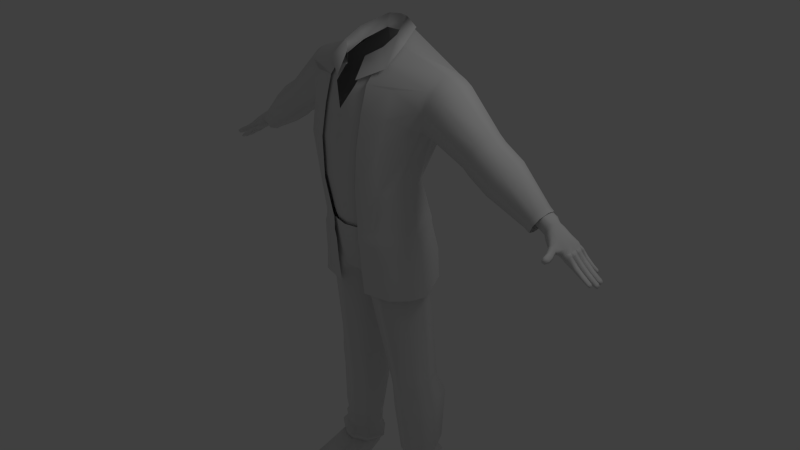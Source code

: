 # Source: C03_Finished_Body.blend  (saved by Blender 2.59.0; exported with 4.5.12 LTS)
import bpy
from mathutils import Matrix  # noqa: F401  (used for matrix-valued properties, if any)

bpy.ops.wm.read_factory_settings(use_empty=True)
scene = bpy.context.scene
scene.name = 'Scene'

# ---- collections
col_collection_1 = bpy.data.collections.new('Collection 1'); scene.collection.children.link(col_collection_1)

# ---- materials (node trees are filled in below, after node groups)
mat_material = bpy.data.materials.new('Material')
mat_material.alpha_threshold = 0.0
mat_material.use_transparent_shadow = False
mat_material.roughness = 0.5
mat_material.line_color = (0.0, 0.0, 0.0, 1.0)

# ---- material node trees

# ---- world
world_world = bpy.data.worlds.new('World'); scene.world = world_world
world_world.color = (0.05088, 0.05088, 0.05088)
world_world.use_sun_shadow = False
world_world.sun_shadow_jitter_overblur = 0.0
world_world.cycles.sampling_method = 'MANUAL'
world_world.cycles.sample_map_resolution = 256

# ---- cameras
cam_camera = bpy.data.cameras.new('Camera')
cam_camera.clip_end = 100.0
cam_camera.lens = 35.0
cam_camera.ortho_scale = 7.314
cam_camera.dof.focus_distance = 0.0
cam_camera.dof.aperture_fstop = 128.0

# ---- lights
light_lamp = bpy.data.lights.new('Lamp', 'POINT')
light_lamp.transmission_factor = 0.0
light_lamp.cutoff_distance = 30.0
light_lamp.energy = 100.0
light_lamp.shadow_buffer_clip_start = 1.001
light_lamp.shadow_soft_size = 1.0
light_lamp.shadow_maximum_resolution = 0.006
light_lamp.use_absolute_resolution = True
light_lamp.cycles.use_multiple_importance_sampling = False

# ---- meshes
me_cube = bpy.data.meshes.new('Cube')
me_cube.from_pydata([(0.5738, 0.4639, 0.3354), (0.396, -0.4465, 0.1672), (1.121, 0.4544, 2.737), (0.7277, -0.3134, 2.609), (0.7722, 0.05521, 0.591), (0.0, 0.6978, -0.0001628), (0.5977, 0.3201, 1.237), (0.0, -0.5133, -0.02249), (0.6003, -0.4762, 1.238), (1.132, 0.1755, 2.78), (0.0, 0.5143, 3.176), (0.0, 0.1767, -0.3662), (0.7852, 0.02184, 1.233), (0.0, -0.629, 1.285), (0.0, 0.5149, 1.238), (0.9674, 0.4308, 2.108), (0.6423, -0.5199, 1.812), (0.9345, 0.1704, 1.974), (0.0, -0.6177, 1.842), (5.96e-08, 0.6927, 2.043), (0.577, 0.4731, 0.7854), (0.5058, -0.4639, 0.6663), (0.7863, 0.0306, 0.7011), (0.0, -0.5499, 0.7274), (0.0, 0.6195, 0.7864), (0.6675, -0.1727, 0.467), (1.092, -0.08174, 2.618), (0.0, -0.1789, -0.1781), (0.6868, -0.2446, 1.236), (0.9551, -0.06644, 2.058), (0.687, -0.2468, 0.6572), (1.043, 0.5707, 2.416), (0.6972, -0.4034, 2.248), (0.0, -0.5507, 2.27), (0.0, 0.7645, 2.519), (1.029, -0.1497, 2.36), (0.2549, 0.6217, -0.02226), (0.1625, -0.4461, -0.05632), (0.2322, 0.5088, 3.173), (0.337, -0.3678, 2.598), (0.0599, 0.1852, -0.3449), (0.337, 0.1624, 2.981), (0.3021, -0.5781, 1.285), (0.3079, 0.4343, 1.238), (0.3351, -0.5584, 1.836), (0.3462, 0.6295, 2.081), (0.2429, -0.5094, 0.7302), (0.3382, 0.5588, 0.7891), (0.05328, -0.1451, -0.2171), (0.337, -0.1574, 2.837), (0.337, -0.4707, 2.257), (0.3462, 0.7028, 2.51), (0.2073, -0.4357, -0.1386), (0.08476, -0.1029, -0.2949), (0.102, 0.1917, -0.4075), (0.2806, 0.625, -0.09753), (0.414, -0.4456, 0.1203), (0.5692, 0.4837, 0.2759), (0.7855, 0.06914, 0.5338), (0.6748, -0.1642, 0.3843), (0.5757, 0.49, 0.2346), (0.7925, 0.07557, 0.472), (0.6815, -0.1611, 0.3201), (0.4258, -0.4448, 0.07602), (0.3017, 0.624, -0.1405), (0.2459, -0.4313, -0.1838), (0.1245, 0.1925, -0.4406), (0.1134, -0.09261, -0.3354), (0.271, -0.4199, -0.2487), (0.1299, -0.07756, -0.3912), (0.1458, 0.1846, -0.4897), (0.3038, 0.6134, -0.203), (0.4492, -0.4458, 0.02215), (0.5627, 0.4985, 0.172), (0.675, -0.1662, 0.2776), (0.7978, 0.07646, 0.3972), (0.7232, 0.5115, -1.92), (0.8968, 0.162, -1.907), (0.6035, -0.1722, -1.928), (0.8189, -0.04291, -1.912), (0.5009, 0.5735, -1.937), (0.4618, -0.1708, -1.938), (0.2987, 0.366, -1.951), (0.3161, 0.04461, -1.949), (0.3086, 0.03602, -2.024), (0.2967, 0.3706, -2.026), (0.4651, -0.1614, -2.012), (0.5055, 0.5782, -2.011), (0.8327, -0.04, -1.986), (0.6095, -0.1708, -2.002), (0.9103, 0.16, -1.98), (0.7316, 0.5191, -1.994), (0.7326, 0.5208, -2.06), (0.9049, 0.1542, -2.047), (0.6135, -0.1578, -2.067), (0.8269, -0.04673, -2.052), (0.5113, 0.5822, -2.076), (0.4725, -0.1564, -2.078), (0.3108, 0.3708, -2.091), (0.3295, 0.0403, -2.089), (0.317, 0.06357, -2.453), (0.2982, 0.4888, -2.454), (0.4746, -0.1334, -2.443), (0.5229, 0.7511, -2.44), (0.8702, 0.005503, -2.42), (0.6315, -0.1355, -2.434), (0.9586, 0.2225, -2.415), (0.7687, 0.6805, -2.426), (0.8137, 0.4896, -3.37), (0.9576, 0.2415, -3.35), (0.7088, -0.0282, -3.385), (0.8903, 0.07999, -3.36), (0.6268, 0.5446, -3.396), (0.5895, -0.0266, -3.401), (0.4558, 0.3691, -3.419), (0.4697, 0.136, -3.417), (0.5865, -0.07811, -3.53), (0.4422, 0.1177, -3.55), (0.4254, 0.3984, -3.552), (0.6314, 0.6096, -3.524), (0.7301, -0.08005, -3.51), (0.8565, 0.5435, -3.493), (0.9487, 0.05024, -3.48), (1.03, 0.2447, -3.469), (0.8494, 0.4896, -3.63), (0.9932, 0.2415, -3.61), (0.7444, -0.0282, -3.644), (0.9259, 0.07999, -3.619), (0.6624, 0.5446, -3.655), (0.6251, -0.0266, -3.66), (0.4914, 0.3691, -3.679), (0.5053, 0.136, -3.677), (0.6051, -0.129, -3.734), (0.4306, 0.08783, -3.832), (0.4103, 0.4088, -3.943), (0.6595, 0.662, -3.992), (0.7788, -0.1236, -3.71), (0.9318, 0.598, -3.931), (1.141, 0.2646, -3.788), (1.043, 0.03734, -3.726), (0.9964, 0.2396, -3.218), (0.8254, 0.5528, -3.241), (0.7007, -0.08618, -3.258), (0.9164, 0.04236, -3.229), (0.6033, 0.618, -3.271), (0.5589, -0.08427, -3.277), (0.3999, 0.4054, -3.298), (0.4165, 0.1119, -3.295), (1.102, 0.2273, -3.89), (0.9208, 0.5151, -4.013), (1.017, 0.03097, -3.836), (0.7887, -0.108, -3.822), (0.6857, 0.5704, -4.065), (0.6387, -0.1127, -3.842), (0.4705, 0.3518, -4.023), (0.488, 0.07457, -3.927), (0.5222, 0.02209, -4.205), (0.5039, 0.1572, -4.205), (0.6422, 0.5398, -4.205), (0.8796, 0.5296, -4.205), (1.063, 0.1572, -4.205), (0.5295, 0.06906, -3.956), (0.602, -0.12, -3.881), (0.5119, 0.3479, -4.042), (0.6489, 0.5733, -4.08), (0.7522, -0.116, -3.862), (0.8842, 0.5167, -4.033), (0.9807, 0.02277, -3.875), (1.065, 0.2198, -3.985), (1.038, 0.214, -3.859), (0.9689, 0.05417, -3.82), (0.8906, 0.4549, -3.949), (0.7835, -0.05841, -3.81), (0.6997, 0.5009, -3.987), (0.525, 0.318, -3.956), (0.6617, -0.06164, -3.825), (0.5392, 0.09173, -3.886), (0.7522, -0.7298, -4.047), (0.9807, -0.6473, -4.059), (1.065, -0.394, -4.107), (0.602, -0.689, -4.065), (0.5104, -0.5448, -4.141), (1.063, -0.4576, -4.205), (0.503, -0.5918, -4.205), (0.7478, -0.7976, -4.205), (0.978, -0.7172, -4.205), (0.5964, -0.751, -4.205), (0.5358, 0.191, -4.272), (1.033, 0.191, -4.272), (0.8672, 0.5125, -4.272), (0.6529, 0.5216, -4.272), (0.5295, -0.5656, -4.27), (0.609, -0.7063, -4.27), (0.7467, -0.7526, -4.27), (1.033, -0.4436, -4.27), (0.9559, -0.6847, -4.27), (0.589, -0.007646, -4.27), (1.033, 0.1298, -4.27), (0.532, 0.1298, -4.27), (0.609, -0.1932, -4.27), (0.7467, -0.1947, -4.27), (0.9559, -0.007953, -4.27), (0.7522, -0.3615, -3.936), (0.9807, -0.2227, -3.948), (1.065, -0.02568, -4.034), (0.602, -0.3655, -3.954), (0.4915, -0.1764, -4.03), (1.063, -0.08922, -4.205), (0.4841, -0.2234, -4.205), (0.5106, -0.2308, -4.27), (1.033, -0.1088, -4.27), (0.609, -0.4163, -4.27), (0.7467, -0.4178, -4.27), (0.9559, -0.2937, -4.27), (0.838, 0.4417, -3.946), (0.9632, 0.2365, -3.913), (0.7468, 0.004472, -3.828), (0.9047, 0.1004, -3.837), (0.6754, 0.4808, -3.979), (0.643, 0.001717, -3.841), (0.5808, 0.3251, -3.952), (0.5929, 0.1323, -3.893), (0.643, 0.03173, -3.648), (0.5929, 0.1624, -3.7), (0.5808, 0.3551, -3.759), (0.6754, 0.5108, -3.786), (0.7468, 0.03448, -3.635), (0.838, 0.4717, -3.753), (0.9632, 0.2665, -3.72), (0.9047, 0.1304, -3.644), (1.164, -0.07603, 2.593), (1.084, -0.1425, 2.347), (0.9902, -0.06107, 2.057), (1.006, 0.4268, 2.105), (1.101, 0.5636, 2.4), (1.201, 0.4502, 2.706), (0.9641, 0.1705, 1.977), (1.214, 0.1756, 2.748), (1.266, 0.1757, 2.723), (1.253, 0.4481, 2.681), (1.061, 0.4249, 2.086), (1.02, 0.1706, 1.96), (1.217, -0.07322, 2.57), (1.046, -0.05842, 2.04), (1.155, 0.5601, 2.378), (1.138, -0.1389, 2.326), (1.733, -0.04649, 1.94), (1.823, 0.00255, 2.096), (1.627, 0.009914, 1.756), (1.638, 0.3789, 1.775), (1.747, 0.4698, 1.965), (1.858, 0.396, 2.158), (1.596, 0.1763, 1.703), (1.876, 0.1939, 2.189), (1.924, 0.1942, 2.149), (1.907, 0.3962, 2.118), (1.686, 0.3789, 1.736), (1.645, 0.1763, 1.664), (1.871, 0.00255, 2.057), (1.675, 0.009914, 1.717), (1.795, 0.4698, 1.925), (1.781, -0.04649, 1.901), (1.919, 0.00255, 2.017), (1.83, -0.04649, 1.861), (1.723, 0.009914, 1.677), (1.844, 0.4698, 1.886), (1.734, 0.3784, 1.696), (1.955, 0.3962, 2.079), (1.693, 0.1758, 1.624), (1.973, 0.1942, 2.109), (2.256, 0.1939, 1.942), (2.238, 0.396, 1.911), (2.018, 0.3784, 1.528), (1.977, 0.1758, 1.457), (2.203, 0.00255, 1.849), (2.007, 0.009914, 1.509), (2.127, 0.4698, 1.718), (2.113, -0.04649, 1.693), (2.61, 0.05554, 1.366), (2.667, 0.09497, 1.464), (2.542, 0.08868, 1.248), (2.546, 0.3398, 1.255), (2.615, 0.393, 1.374), (2.684, 0.3558, 1.494), (2.52, 0.2046, 1.211), (2.697, 0.2267, 1.518), (2.714, 0.3595, 1.466), (2.729, 0.2313, 1.493), (2.555, 0.2043, 1.19), (2.58, 0.3387, 1.233), (2.701, 0.09767, 1.443), (2.577, 0.08774, 1.228), (2.646, 0.3927, 1.348), (2.644, 0.05506, 1.346), (2.77, 0.1464, 1.415), (2.739, 0.1147, 1.361), (2.699, 0.133, 1.292), (2.731, 0.3676, 1.348), (2.692, 0.3213, 1.28), (2.773, 0.3423, 1.421), (2.693, 0.2322, 1.281), (2.784, 0.2322, 1.44), (2.888, 0.2322, 1.389), (2.864, 0.3294, 1.347), (2.793, 0.2322, 1.224), (2.793, 0.3242, 1.223), (2.873, 0.1439, 1.363), (2.8, 0.1301, 1.235), (2.833, 0.372, 1.293), (2.841, 0.1112, 1.307), (2.906, 0.05185, 1.273), (2.924, 0.09558, 1.322), (2.856, 0.07538, 1.202), (2.839, 0.3375, 1.175), (2.885, 0.3912, 1.255), (2.914, 0.3501, 1.306), (2.836, 0.2165, 1.17), (2.938, 0.2165, 1.347), (3.029, 0.2165, 1.283), (3.005, 0.3568, 1.241), (2.951, 0.2165, 1.143), (2.947, 0.3436, 1.137), (3.014, 0.08698, 1.256), (2.948, 0.06535, 1.134), (2.982, 0.4001, 1.198), (3.112, 0.08226, 1.185), (3.087, 0.01677, 1.145), (3.053, 0.05486, 1.097), (3.089, 0.4028, 1.141), (3.044, 0.3527, 1.081), (3.11, 0.3682, 1.178), (3.036, 0.2162, 1.066), (3.121, 0.2184, 1.204), (3.132, 0.3755, 1.143), (3.16, 0.2306, 1.15), (3.075, 0.3757, 1.07), (3.083, 0.2291, 1.051), (3.148, 0.0662, 1.141), (3.094, 0.06704, 1.073), (3.105, 0.4052, 1.114), (3.121, 0.04121, 1.112), (3.161, 0.2306, 1.087), (2.762, 0.2338, 1.471), (2.589, 0.2039, 1.171), (2.745, 0.3613, 1.442), (2.613, 0.338, 1.213), (2.678, 0.3925, 1.325), (2.611, 0.08709, 1.208), (2.678, 0.0548, 1.326), (2.734, 0.09911, 1.423), (3.066, -0.006787, 1.147), (3.023, -0.002245, 1.117), (2.984, 0.00292, 1.136), (3.026, 0.002632, 1.207), (3.059, -0.002389, 1.18), (2.958, 0.004258, 1.152), (2.999, 0.004235, 1.22), (2.958, 0.004879, 1.197), (3.007, -0.01506, 1.213), (2.967, -0.01445, 1.19), (2.967, -0.01505, 1.146), (3.033, -0.01667, 1.2), (2.993, -0.01639, 1.131), (3.072, -0.02541, 1.142), (3.065, -0.02131, 1.176), (3.029, -0.02097, 1.114), (3.074, -0.04211, 1.134), (3.032, -0.03786, 1.106), (2.997, -0.03431, 1.123), (3.036, -0.03473, 1.19), (3.068, -0.0388, 1.168), (2.973, -0.03332, 1.136), (3.011, -0.03333, 1.204), (2.973, -0.03275, 1.179), (3.035, -0.1025, 1.175), (3.003, -0.1021, 1.155), (2.999, -0.09045, 1.112), (3.055, -0.09589, 1.164), (3.019, -0.08372, 1.101), (3.084, -0.0867, 1.147), (3.085, -0.07694, 1.108), (3.048, -0.07458, 1.084), (3.049, -0.08389, 1.082), (3.086, -0.08556, 1.106), (3.02, -0.09337, 1.099), (3.085, -0.09595, 1.145), (3.057, -0.1055, 1.163), (3.0, -0.1001, 1.11), (3.036, -0.1121, 1.174), (3.004, -0.1117, 1.154), (3.006, -0.1235, 1.152), (3.038, -0.1239, 1.172), (3.002, -0.1118, 1.109), (3.058, -0.1173, 1.161), (3.021, -0.1051, 1.097), (3.087, -0.09653, 1.104), (3.087, -0.1076, 1.143), (3.05, -0.09561, 1.08), (3.061, -0.1522, 1.071), (3.098, -0.153, 1.095), (3.032, -0.1617, 1.088), (3.097, -0.1643, 1.134), (3.068, -0.1739, 1.152), (3.012, -0.1685, 1.1), (3.048, -0.1805, 1.163), (3.016, -0.1801, 1.143), (3.056, -0.2245, 1.139), (3.036, -0.2242, 1.127), (3.034, -0.217, 1.1), (3.069, -0.2204, 1.132), (3.046, -0.2128, 1.093), (3.087, -0.2074, 1.097), (3.087, -0.2144, 1.122), (3.064, -0.2069, 1.083), (3.057, -0.2173, 1.115), (2.696, 0.1783, 1.286), (2.777, 0.1783, 1.428), (2.881, 0.1783, 1.376), (2.796, 0.1783, 1.229), (2.838, 0.1513, 1.172), (2.931, 0.1513, 1.335), (3.022, 0.1513, 1.27), (2.948, 0.1513, 1.136), (3.039, 0.147, 1.073), (3.116, 0.1498, 1.195), (3.16, 0.1466, 1.143), (3.092, 0.1452, 1.057), (3.164, 0.1466, 1.084), (2.692, 0.2899, 1.28), (2.779, 0.2899, 1.43), (2.88, 0.2873, 1.375), (2.793, 0.2899, 1.223), (2.835, 0.2862, 1.169), (2.932, 0.2862, 1.337), (3.023, 0.2862, 1.272), (2.94, 0.2862, 1.123), (3.036, 0.2904, 1.066), (3.121, 0.289, 1.205), (3.161, 0.3253, 1.15), (3.085, 0.3193, 1.053), (3.159, 0.3204, 1.083), (3.144, 0.1266, 1.023), (3.171, 0.1398, 1.056), (3.205, 0.1276, 1.103), (3.139, 0.07951, 1.027), (3.199, 0.07793, 1.106), (3.161, 0.06311, 1.058), (3.14, 0.1606, 1.017), (3.17, 0.1517, 1.057), (3.209, 0.1595, 1.109), (3.136, 0.2146, 1.015), (3.208, 0.2159, 1.112), (3.168, 0.227, 1.06), (3.204, 0.3049, 1.112), (3.164, 0.3153, 1.058), (3.135, 0.3036, 1.019), (3.134, 0.2488, 1.018), (3.204, 0.2478, 1.113), (3.166, 0.2378, 1.062), (3.194, 0.339, 1.112), (3.157, 0.3344, 1.063), (3.129, 0.339, 1.029), (3.123, 0.3738, 1.031), (3.184, 0.3777, 1.11), (3.144, 0.3916, 1.061), (3.246, 0.3803, 1.038), (3.228, 0.3935, 1.015), (3.213, 0.3756, 0.9877), (3.251, 0.3409, 1.036), (3.218, 0.3409, 0.9861), (3.239, 0.3362, 1.015), (3.245, 0.251, 0.9586), (3.273, 0.24, 1.0), (3.288, 0.25, 1.024), (3.289, 0.3071, 1.024), (3.248, 0.3058, 0.9619), (3.273, 0.3175, 0.9987), (3.26, 0.2168, 0.9482), (3.288, 0.2292, 0.9912), (3.304, 0.218, 1.017), (3.305, 0.1617, 1.013), (3.264, 0.1628, 0.951), (3.289, 0.1539, 0.9878), (3.249, 0.0817, 0.9698), (3.266, 0.0653, 0.997), (3.282, 0.08012, 1.019), (3.288, 0.1297, 1.016), (3.256, 0.1288, 0.9664), (3.277, 0.142, 0.9954), (3.268, 0.129, 0.9588), (3.288, 0.1422, 0.9869), (3.3, 0.13, 1.008), (3.262, 0.08193, 0.9623), (3.294, 0.08034, 1.011), (3.278, 0.06552, 0.9889), (3.276, 0.163, 0.9436), (3.301, 0.1541, 0.9794), (3.316, 0.1619, 1.005), (3.272, 0.217, 0.9409), (3.316, 0.2183, 1.008), (3.3, 0.2294, 0.9827), (3.287, 0.3177, 0.9922), (3.302, 0.3074, 1.017), (3.261, 0.306, 0.9557), (3.257, 0.2512, 0.9512), (3.3, 0.2502, 1.015), (3.285, 0.2402, 0.9919), (3.259, 0.341, 1.03), (3.248, 0.3364, 1.009), (3.227, 0.3411, 0.9811), (3.221, 0.3758, 0.9828), (3.253, 0.3805, 1.032), (3.237, 0.3937, 1.009), (3.245, 0.3939, 1.004), (3.261, 0.3807, 1.025), (3.23, 0.376, 0.9779), (3.266, 0.3412, 1.023), (3.235, 0.3413, 0.976), (3.256, 0.3366, 1.003), (3.295, 0.2404, 0.9826), (3.269, 0.2514, 0.9435), (3.31, 0.2504, 1.005), (3.313, 0.3076, 1.008), (3.274, 0.3062, 0.9489), (3.299, 0.3179, 0.9847), (3.283, 0.2172, 0.9332), (3.31, 0.2297, 0.9735), (3.326, 0.2185, 0.9977), (3.326, 0.1621, 0.9945), (3.288, 0.1632, 0.9358), (3.311, 0.1543, 0.9704), (3.296, 0.06574, 0.9734), (3.281, 0.08215, 0.9482), (3.312, 0.08057, 0.9945), (3.316, 0.1302, 0.9922), (3.286, 0.1292, 0.9455), (3.305, 0.1425, 0.9727), (3.373, 0.131, 0.8941), (3.387, 0.1442, 0.9151), (3.395, 0.1319, 0.9308), (3.368, 0.0839, 0.8969), (3.391, 0.08232, 0.9333), (3.379, 0.06749, 0.9165), (3.384, 0.165, 0.8808), (3.4, 0.1561, 0.9074), (3.411, 0.1639, 0.9265), (3.38, 0.219, 0.879), (3.411, 0.2202, 0.9293), (3.399, 0.2314, 0.9105), (3.383, 0.3197, 0.9169), (3.394, 0.3093, 0.9357), (3.366, 0.308, 0.8904), (3.365, 0.2531, 0.889), (3.395, 0.2522, 0.937), (3.384, 0.2422, 0.9192), (3.327, 0.3427, 0.9762), (3.318, 0.3381, 0.9586), (3.3, 0.3428, 0.9356), (3.294, 0.3775, 0.9367), (3.318, 0.3822, 0.9747), (3.304, 0.3954, 0.9569), (3.324, 0.3824, 0.9701), (3.311, 0.3956, 0.9524), (3.301, 0.3777, 0.9326), (3.333, 0.3429, 0.9709), (3.307, 0.343, 0.9309), (3.324, 0.3383, 0.9534), (3.376, 0.2533, 0.8831), (3.395, 0.2424, 0.9135), (3.405, 0.2523, 0.9313), (3.405, 0.3095, 0.93), (3.377, 0.3081, 0.8846), (3.394, 0.3199, 0.9108), (3.391, 0.2192, 0.8731), (3.41, 0.2316, 0.9047), (3.422, 0.2204, 0.9236), (3.422, 0.1641, 0.9208), (3.394, 0.1652, 0.8749), (3.411, 0.1563, 0.9016), (3.376, 0.08409, 0.8922), (3.387, 0.06768, 0.9119), (3.399, 0.08251, 0.9287), (3.404, 0.1321, 0.9262), (3.382, 0.1311, 0.8894), (3.396, 0.1444, 0.9104), (3.393, 0.1314, 0.8833), (3.406, 0.1447, 0.9026), (3.414, 0.1324, 0.9175), (3.388, 0.08434, 0.8861), (3.409, 0.08276, 0.9201), (3.398, 0.06793, 0.9045), (3.424, 0.1565, 0.8921), (3.408, 0.1654, 0.8674), (3.434, 0.1643, 0.91), (3.405, 0.2194, 0.8658), (3.434, 0.2207, 0.9127), (3.423, 0.2318, 0.8951), (3.417, 0.3098, 0.9193), (3.405, 0.3201, 0.9002), (3.391, 0.3084, 0.8771), (3.39, 0.2536, 0.8757), (3.417, 0.2526, 0.9205), (3.407, 0.2426, 0.9039), (3.331, 0.3385, 0.9453), (3.34, 0.3431, 0.9617), (3.316, 0.3432, 0.9253), (3.311, 0.3779, 0.9275), (3.332, 0.3826, 0.9621), (3.32, 0.3958, 0.9459), (3.389, 0.3839, 0.9238), (3.376, 0.3971, 0.9127), (3.365, 0.3792, 0.8986), (3.398, 0.3445, 0.9257), (3.372, 0.3445, 0.8981), (3.389, 0.3398, 0.9132), (3.465, 0.2551, 0.8328), (3.485, 0.2442, 0.8513), (3.498, 0.2542, 0.8627), (3.497, 0.3113, 0.8616), (3.465, 0.31, 0.8335), (3.482, 0.3217, 0.8485), (3.479, 0.221, 0.8229), (3.5, 0.2334, 0.842), (3.514, 0.2222, 0.854), (3.514, 0.1659, 0.8515), (3.483, 0.167, 0.823), (3.5, 0.1581, 0.8391), (3.448, 0.0859, 0.8497), (3.46, 0.06949, 0.8631), (3.472, 0.08432, 0.8737), (3.477, 0.1339, 0.8715), (3.453, 0.133, 0.8465), (3.468, 0.1462, 0.8606), (3.481, 0.1257, 0.8286), (3.492, 0.1346, 0.8383), (3.499, 0.1263, 0.8464), (3.478, 0.0941, 0.8311), (3.496, 0.09304, 0.8488), (3.487, 0.0831, 0.8408), (3.521, 0.1767, 0.8027), (3.534, 0.1707, 0.8146), (3.544, 0.176, 0.8237), (3.519, 0.213, 0.8025), (3.544, 0.2138, 0.8255), (3.534, 0.2213, 0.8166), (3.527, 0.3027, 0.8337), (3.516, 0.3098, 0.824), (3.504, 0.3018, 0.8127), (3.503, 0.2648, 0.8122), (3.528, 0.2641, 0.8344), (3.518, 0.2573, 0.8258), (3.415, 0.352, 0.9025), (3.408, 0.349, 0.8936), (3.397, 0.3521, 0.8831), (3.392, 0.3749, 0.8831), (3.41, 0.378, 0.9019), (3.399, 0.3866, 0.8925), (2.856, 0.2322, 1.405), (2.838, 0.3357, 1.373), (2.762, 0.3233, 1.241), (2.762, 0.2322, 1.241), (2.841, 0.1447, 1.379), (2.769, 0.131, 1.253), (2.802, 0.3706, 1.31), (2.809, 0.1123, 1.323), (2.849, 0.1783, 1.392), (2.765, 0.1783, 1.247), (2.85, 0.2892, 1.394), (2.762, 0.2899, 1.241), (2.824, 0.2322, 1.421), (2.812, 0.3435, 1.401), (2.73, 0.3224, 1.258), (2.73, 0.2322, 1.259), (2.809, 0.1455, 1.396), (2.737, 0.1319, 1.27), (2.77, 0.3693, 1.327), (2.777, 0.1134, 1.34), (2.817, 0.1783, 1.409), (2.734, 0.1783, 1.265), (2.818, 0.2899, 1.411), (2.73, 0.2899, 1.259), (2.245, 0.2322, 1.75), (2.239, 0.2899, 1.74), (2.234, 0.3423, 1.73), (2.153, 0.2322, 1.59), (2.153, 0.2899, 1.59), (2.153, 0.3213, 1.589), (2.238, 0.1783, 1.738), (2.231, 0.1464, 1.725), (2.156, 0.1783, 1.595), (2.159, 0.133, 1.601), (2.192, 0.3676, 1.657), (2.199, 0.1147, 1.67), (0.3424, 0.5155, 0.7609), (0.1928, -0.5302, 0.6396), (0.6782, -0.2171, 0.6635), (0.0, 0.5717, 0.7582), (0.0, -0.5631, 0.6336), (0.7576, 0.02653, 0.72), (0.4975, -0.4291, 0.6475), (0.5635, 0.4362, 0.7574), (0.6782, -0.2171, 0.6635), (0.7576, 0.02653, 0.72), (0.5795, 0.5005, 0.694), (0.3368, 0.5876, 0.6977), (0.0, 0.6493, 0.695), (0.5058, -0.4713, 0.5746), (0.2473, -0.5427, 0.5632), (0.687, -0.2468, 0.5719), (0.7923, 0.02414, 0.6085), (0.6125, 0.5038, 0.6148), (0.8094, 0.03575, 0.5384), (0.7106, -0.2467, 0.4989), (0.5339, -0.478, 0.4815), (0.2473, -0.5473, 0.4626), (0.3492, 0.5983, 0.6189), (0.0, 0.6653, 0.6158), (0.819, 0.04409, 0.4834), (0.6119, 0.5124, 0.5406), (0.3486, 0.624, 0.5319), (0.0, 0.6909, 0.5288), (0.2473, -0.533, 0.3835), (0.5333, -0.4752, 0.407), (0.7152, -0.2465, 0.4249), (0.6176, 0.5209, 0.4623), (0.8341, 0.05941, 0.4104), (0.539, -0.4739, 0.3372), (0.2473, -0.5213, 0.3113), (0.3544, 0.6411, 0.4621), (0.0, 0.708, 0.459), (0.7237, -0.23, 0.3439), (0.8053, -0.2278, 0.01975), (0.7243, 0.5294, 0.1257), (0.461, 0.6752, 0.1213), (0.0, 0.7422, 0.1181), (0.5943, -0.4263, -0.01274), (0.2473, -0.5019, -0.02308), (0.8999, 0.04432, 0.08565), (0.75, 0.5294, -0.3269), (0.6714, -0.3899, -0.3937), (0.2473, -0.4663, -0.4134), (0.0, 0.7764, -0.3302), (0.4867, 0.7094, -0.3271), (0.9812, 0.04354, -0.3713), (0.8867, -0.1929, -0.3787), (0.3462, -0.5045, 2.26), (0.3462, -0.1752, 2.869), (0.2473, -0.5452, 0.6549), (0.3441, -0.5967, 1.817), (0.3095, -0.6174, 1.238), (0.3462, 0.1609, 3.02), (0.3462, -0.3964, 2.618), (0.2322, 0.5088, 3.173), (0.2353, 0.4876, 3.128), (0.0, 0.4688, 3.13), (0.6232, 0.1004, 2.762), (0.5405, 0.3649, 2.882), (0.6232, -0.3309, 2.451), (0.6232, -0.3789, 2.174), (0.6216, -0.4502, 1.831), (0.6232, -0.1597, 2.645), (0.5948, -0.4354, 1.339), (0.503, -0.3943, 0.8948), (0.2429, -0.444, 0.5274), (0.503, -0.3289, 0.692), (0.0, -0.4846, 0.5247), (0.184, 0.4581, 3.115), (0.0, 0.4409, 3.117), (0.324, 0.1602, 2.98), (0.324, -0.1328, 2.848), (0.3535, -0.1095, 3.037), (0.3535, 0.1284, 3.152), (0.1639, 0.4816, 3.304), (0.0, 0.5244, 3.306), (0.2795, 0.5377, 3.168), (0.0, 0.5662, 3.172), (0.4355, 0.1717, 3.024), (0.5203, -0.2417, 2.812), (0.1749, -0.4312, 2.644), (0.1749, -0.254, 2.922), (0.1749, -0.2486, 2.768), (0.1749, -0.2837, 2.752), (0.1749, -0.4408, 2.578), (3.2, 0.1159, 1.119), (3.197, 0.08815, 1.121), (3.169, 0.0816, 1.141), (3.176, 0.1265, 1.142), (3.172, 0.2146, 1.145), (3.202, 0.2051, 1.12), (3.203, 0.1691, 1.118), (3.172, 0.1609, 1.14), (3.198, 0.2925, 1.122), (3.198, 0.261, 1.123), (3.174, 0.2515, 1.143), (3.175, 0.3037, 1.143), (3.142, 0.3749, 1.141), (3.183, 0.3767, 1.115), (3.19, 0.3462, 1.117), (3.165, 0.3355, 1.147), (1.201, -0.126, 2.301), (1.299, -0.06261, 2.526), (1.087, -0.04885, 2.036), (1.222, 0.5474, 2.348), (1.105, 0.4184, 2.077), (1.343, 0.4408, 2.628), (1.055, 0.1714, 1.962), (1.359, 0.1783, 2.667)], [], [(6, 15, 17, 12), (0, 700, 698, 4), (20, 6, 12, 22), (17, 29, 28, 12), (29, 16, 8, 28), (698, 695, 25, 4), (695, 699, 1, 25), (12, 28, 30, 22), (28, 8, 21, 30), (3, 32, 35, 26), (32, 16, 29, 35), (40, 11, 5, 36), (2, 752, 750, 9), (16, 748, 749, 8), (44, 18, 13, 42), (6, 43, 45, 15), (43, 14, 19, 45), (699, 694, 37, 1), (694, 697, 7, 37), (8, 749, 747, 21), (42, 13, 23, 46), (20, 47, 43, 6), (47, 24, 14, 43), (0, 36, 693, 700), (36, 5, 696, 693), (48, 27, 11, 40), (37, 7, 27, 48), (746, 26, 9, 750), (782, 39, 49, 781), (751, 3, 26, 746), (32, 745, 748, 16), (50, 33, 18, 44), (3, 751, 745, 32), (39, 782, 33, 50), (31, 51, 752, 2), (51, 34, 10, 38), (15, 45, 51, 31), (45, 19, 34, 51), (37, 48, 53, 52), (48, 40, 54, 53), (40, 36, 55, 54), (1, 37, 52, 56), (36, 0, 57, 55), (4, 25, 59, 58), (25, 1, 56, 59), (0, 4, 58, 57), (57, 58, 61, 60), (59, 56, 63, 62), (58, 59, 62, 61), (55, 57, 60, 64), (56, 52, 65, 63), (54, 55, 64, 66), (53, 54, 66, 67), (52, 53, 67, 65), (65, 67, 69, 68), (67, 66, 70, 69), (66, 64, 71, 70), (63, 65, 68, 72), (64, 60, 73, 71), (61, 62, 74, 75), (62, 63, 72, 74), (60, 61, 75, 73), (73, 75, 77, 76), (74, 72, 78, 79), (75, 74, 79, 77), (71, 73, 76, 80), (72, 68, 81, 78), (70, 71, 80, 82), (69, 70, 82, 83), (68, 69, 83, 81), (81, 83, 84, 86), (83, 82, 85, 84), (82, 80, 87, 85), (78, 81, 86, 89), (80, 76, 91, 87), (77, 79, 88, 90), (79, 78, 89, 88), (76, 77, 90, 91), (91, 90, 93, 92), (88, 89, 94, 95), (90, 88, 95, 93), (87, 91, 92, 96), (89, 86, 97, 94), (85, 87, 96, 98), (84, 85, 98, 99), (86, 84, 99, 97), (97, 99, 100, 102), (99, 98, 101, 100), (98, 96, 103, 101), (94, 97, 102, 105), (96, 92, 107, 103), (93, 95, 104, 106), (95, 94, 105, 104), (92, 93, 106, 107), (113, 115, 117, 116), (115, 114, 118, 117), (114, 112, 119, 118), (110, 113, 116, 120), (112, 108, 121, 119), (109, 111, 122, 123), (111, 110, 120, 122), (108, 109, 123, 121), (121, 123, 125, 124), (122, 120, 126, 127), (123, 122, 127, 125), (119, 121, 124, 128), (120, 116, 129, 126), (118, 119, 128, 130), (117, 118, 130, 131), (116, 117, 131, 129), (129, 131, 133, 132), (131, 130, 134, 133), (130, 128, 135, 134), (126, 129, 132, 136), (128, 124, 137, 135), (125, 127, 139, 138), (127, 126, 136, 139), (124, 125, 138, 137), (106, 140, 141, 107), (140, 109, 108, 141), (105, 142, 143, 104), (142, 110, 111, 143), (104, 143, 140, 106), (143, 111, 109, 140), (107, 141, 144, 103), (141, 108, 112, 144), (102, 145, 142, 105), (145, 113, 110, 142), (103, 144, 146, 101), (144, 112, 114, 146), (101, 146, 147, 100), (146, 114, 115, 147), (100, 147, 145, 102), (147, 115, 113, 145), (137, 138, 148, 149), (139, 136, 151, 150), (138, 139, 150, 148), (135, 137, 149, 152), (136, 132, 153, 151), (134, 135, 152, 154), (133, 134, 154, 155), (132, 133, 155, 153), (155, 176, 175, 153), (154, 174, 176, 155), (163, 157, 156, 161), (152, 173, 174, 154), (164, 158, 157, 163), (153, 175, 172, 151), (149, 171, 173, 152), (166, 159, 158, 164), (150, 170, 169, 148), (151, 172, 170, 150), (148, 169, 171, 149), (168, 160, 159, 166), (177, 184, 185, 178), (178, 185, 182, 179), (180, 186, 184, 177), (181, 183, 186, 180), (160, 157, 187, 188), (159, 160, 188, 189), (158, 159, 189, 190), (157, 158, 190, 187), (188, 187, 190, 189), (186, 183, 191, 192), (184, 186, 192, 193), (182, 185, 195, 194), (185, 184, 193, 195), (157, 160, 197, 198), (156, 157, 198, 196), (201, 196, 198, 197), (200, 199, 196, 201), (165, 202, 203, 167), (202, 177, 178, 203), (167, 203, 204, 168), (203, 178, 179, 204), (162, 205, 202, 165), (205, 180, 177, 202), (161, 206, 205, 162), (206, 181, 180, 205), (168, 204, 207, 160), (204, 179, 182, 207), (156, 208, 206, 161), (208, 183, 181, 206), (183, 208, 209, 191), (208, 156, 196, 209), (160, 207, 210, 197), (207, 182, 194, 210), (199, 211, 209, 196), (211, 192, 191, 209), (200, 212, 211, 199), (212, 193, 192, 211), (197, 210, 213, 201), (210, 194, 195, 213), (201, 213, 212, 200), (213, 195, 193, 212), (168, 166, 214, 215), (165, 167, 217, 216), (167, 168, 215, 217), (166, 164, 218, 214), (162, 165, 216, 219), (164, 163, 220, 218), (163, 161, 221, 220), (161, 162, 219, 221), (221, 219, 222, 223), (220, 221, 223, 224), (218, 220, 224, 225), (219, 216, 226, 222), (214, 218, 225, 227), (217, 215, 228, 229), (216, 217, 229, 226), (215, 214, 227, 228), (26, 35, 231, 230), (35, 29, 232, 231), (15, 31, 234, 233), (31, 2, 235, 234), (29, 17, 236, 232), (9, 26, 230, 237), (17, 15, 233, 236), (2, 9, 237, 235), (235, 237, 238, 239), (236, 233, 240, 241), (237, 230, 242, 238), (232, 236, 241, 243), (234, 235, 239, 244), (233, 234, 244, 240), (231, 232, 243, 245), (230, 231, 245, 242), (251, 253, 254, 255), (252, 249, 256, 257), (253, 247, 258, 254), (248, 252, 257, 259), (250, 251, 255, 260), (249, 250, 260, 256), (246, 248, 259, 261), (247, 246, 261, 258), (258, 261, 263, 262), (261, 259, 264, 263), (256, 260, 265, 266), (260, 255, 267, 265), (259, 257, 268, 264), (254, 258, 262, 269), (257, 256, 266, 268), (255, 254, 269, 267), (267, 269, 270, 271), (268, 266, 272, 273), (269, 262, 274, 270), (264, 268, 273, 275), (265, 267, 271, 276), (266, 265, 276, 272), (263, 264, 275, 277), (262, 263, 277, 274), (274, 277, 278, 279), (277, 275, 280, 278), (272, 276, 282, 281), (276, 271, 283, 282), (275, 273, 284, 280), (270, 274, 279, 285), (273, 272, 281, 284), (271, 270, 285, 283), (283, 285, 287, 286), (284, 281, 289, 288), (285, 279, 290, 287), (280, 284, 288, 291), (282, 283, 286, 292), (281, 282, 292, 289), (278, 280, 291, 293), (279, 278, 293, 290), (290, 293, 348, 349), (293, 291, 347, 348), (289, 292, 346, 345), (292, 286, 344, 346), (291, 288, 343, 347), (287, 290, 349, 342), (288, 289, 345, 343), (286, 287, 342, 344), (306, 309, 310, 311), (309, 307, 312, 310), (305, 308, 314, 313), (308, 303, 315, 314), (314, 315, 319, 324), (313, 314, 324, 321), (321, 324, 328, 329), (324, 319, 330, 328), (328, 330, 333, 339), (329, 328, 339, 335), (326, 327, 338, 340), (325, 326, 340, 337), (327, 326, 350, 351), (323, 327, 351, 352), (325, 322, 353, 354), (326, 325, 354, 350), (312, 323, 352, 355), (322, 311, 356, 353), (310, 312, 355, 357), (311, 310, 357, 356), (356, 357, 359, 358), (357, 355, 360, 359), (353, 356, 358, 361), (355, 352, 362, 360), (350, 354, 364, 363), (354, 353, 361, 364), (352, 351, 365, 362), (351, 350, 363, 365), (365, 363, 366, 367), (362, 365, 367, 368), (364, 361, 369, 370), (363, 364, 370, 366), (360, 362, 368, 371), (361, 358, 372, 369), (359, 360, 371, 373), (358, 359, 373, 372), (372, 373, 375, 374), (373, 371, 376, 375), (369, 372, 374, 377), (371, 368, 378, 376), (366, 370, 379, 380), (370, 369, 377, 379), (368, 367, 381, 378), (367, 366, 380, 381), (381, 380, 383, 382), (378, 381, 382, 384), (379, 377, 386, 385), (380, 379, 385, 383), (376, 378, 384, 387), (377, 374, 388, 386), (375, 376, 387, 389), (374, 375, 389, 388), (388, 389, 390, 391), (389, 387, 392, 390), (386, 388, 391, 393), (387, 384, 394, 392), (383, 385, 396, 395), (385, 386, 393, 396), (384, 382, 397, 394), (382, 383, 395, 397), (397, 395, 399, 398), (394, 397, 398, 400), (396, 393, 402, 401), (395, 396, 401, 399), (392, 394, 400, 403), (393, 391, 404, 402), (390, 392, 403, 405), (391, 390, 405, 404), (404, 405, 407, 406), (405, 403, 408, 407), (402, 404, 406, 409), (403, 400, 410, 408), (399, 401, 412, 411), (401, 402, 409, 412), (400, 398, 413, 410), (398, 399, 411, 413), (407, 408, 410, 414), (406, 407, 414, 409), (409, 414, 411, 412), (414, 410, 413, 411), (307, 418, 419, 312), (418, 304, 316, 419), (302, 417, 420, 317), (417, 306, 311, 420), (317, 420, 421, 318), (420, 311, 322, 421), (312, 419, 422, 323), (419, 316, 320, 422), (323, 422, 423, 327), (422, 320, 331, 423), (318, 421, 424, 332), (421, 322, 325, 424), (332, 424, 425, 334), (424, 325, 337, 425), (327, 423, 426, 338), (423, 331, 336, 426), (304, 431, 432, 316), (431, 305, 313, 432), (303, 430, 433, 315), (430, 302, 317, 433), (315, 433, 434, 319), (433, 317, 318, 434), (316, 432, 435, 320), (432, 313, 321, 435), (320, 435, 436, 331), (435, 321, 329, 436), (319, 434, 437, 330), (434, 318, 332, 437), (330, 437, 438, 333), (437, 332, 334, 438), (331, 436, 439, 336), (436, 329, 335, 439), (426, 427, 442, 441), (427, 425, 443, 442), (338, 426, 441, 444), (337, 340, 446, 445), (340, 338, 444, 446), (427, 426, 447, 448), (425, 427, 448, 449), (426, 336, 450, 447), (341, 334, 451, 452), (336, 341, 452, 450), (440, 438, 453, 454), (439, 440, 454, 455), (336, 439, 455, 456), (334, 341, 458, 457), (341, 336, 456, 458), (438, 440, 460, 459), (440, 439, 461, 460), (439, 335, 462, 461), (335, 339, 464, 462), (339, 333, 463, 464), (464, 463, 465, 466), (462, 464, 466, 467), (463, 459, 468, 465), (461, 462, 467, 469), (460, 461, 469, 470), (459, 460, 470, 468), (458, 456, 471, 472), (457, 458, 472, 473), (453, 457, 473, 474), (456, 455, 475, 471), (455, 454, 476, 475), (454, 453, 474, 476), (450, 452, 478, 477), (452, 451, 479, 478), (451, 449, 480, 479), (447, 450, 477, 481), (449, 448, 482, 480), (448, 447, 481, 482), (446, 444, 483, 484), (445, 446, 484, 485), (443, 445, 485, 486), (444, 441, 487, 483), (442, 443, 486, 488), (441, 442, 488, 487), (487, 488, 490, 489), (488, 486, 491, 490), (483, 487, 489, 492), (486, 485, 493, 491), (485, 484, 494, 493), (484, 483, 492, 494), (482, 481, 495, 496), (480, 482, 496, 497), (481, 477, 498, 495), (479, 480, 497, 499), (478, 479, 499, 500), (477, 478, 500, 498), (476, 474, 502, 501), (475, 476, 501, 503), (471, 475, 503, 504), (474, 473, 505, 502), (473, 472, 506, 505), (472, 471, 504, 506), (468, 470, 508, 507), (470, 469, 509, 508), (469, 467, 510, 509), (465, 468, 507, 511), (467, 466, 512, 510), (466, 465, 511, 512), (512, 511, 514, 513), (510, 512, 513, 515), (511, 507, 516, 514), (509, 510, 515, 517), (508, 509, 517, 518), (507, 508, 518, 516), (506, 504, 520, 519), (505, 506, 519, 521), (502, 505, 521, 522), (504, 503, 523, 520), (503, 501, 524, 523), (501, 502, 522, 524), (498, 500, 526, 525), (500, 499, 527, 526), (499, 497, 528, 527), (495, 498, 525, 529), (497, 496, 530, 528), (496, 495, 529, 530), (494, 492, 532, 531), (493, 494, 531, 533), (491, 493, 533, 534), (492, 489, 535, 532), (490, 491, 534, 536), (489, 490, 536, 535), (535, 536, 538, 537), (536, 534, 539, 538), (532, 535, 537, 540), (534, 533, 541, 539), (533, 531, 542, 541), (531, 532, 540, 542), (530, 529, 543, 544), (528, 530, 544, 545), (529, 525, 546, 543), (527, 528, 545, 547), (526, 527, 547, 548), (525, 526, 548, 546), (524, 522, 550, 549), (523, 524, 549, 551), (520, 523, 551, 552), (522, 521, 553, 550), (521, 519, 554, 553), (519, 520, 552, 554), (516, 518, 556, 555), (518, 517, 557, 556), (517, 515, 558, 557), (514, 516, 555, 559), (515, 513, 560, 558), (513, 514, 559, 560), (560, 559, 561, 562), (558, 560, 562, 563), (559, 555, 564, 561), (557, 558, 563, 565), (556, 557, 565, 566), (555, 556, 566, 564), (554, 552, 567, 568), (553, 554, 568, 569), (550, 553, 569, 570), (552, 551, 571, 567), (551, 549, 572, 571), (549, 550, 570, 572), (546, 548, 574, 573), (548, 547, 575, 574), (547, 545, 576, 575), (543, 546, 573, 577), (545, 544, 578, 576), (544, 543, 577, 578), (542, 540, 579, 580), (541, 542, 580, 581), (539, 541, 581, 582), (540, 537, 583, 579), (538, 539, 582, 584), (537, 538, 584, 583), (583, 584, 586, 585), (584, 582, 587, 586), (579, 583, 585, 588), (582, 581, 589, 587), (581, 580, 590, 589), (580, 579, 588, 590), (578, 577, 592, 591), (576, 578, 591, 593), (577, 573, 594, 592), (575, 576, 593, 595), (574, 575, 595, 596), (573, 574, 596, 594), (572, 570, 597, 598), (571, 572, 598, 599), (567, 571, 599, 600), (570, 569, 601, 597), (569, 568, 602, 601), (568, 567, 600, 602), (564, 566, 603, 604), (566, 565, 605, 603), (565, 563, 606, 605), (561, 564, 604, 607), (563, 562, 608, 606), (562, 561, 607, 608), (608, 607, 609, 610), (606, 608, 610, 611), (607, 604, 612, 609), (605, 606, 611, 613), (603, 605, 613, 614), (604, 603, 614, 612), (602, 600, 615, 616), (601, 602, 616, 617), (597, 601, 617, 618), (600, 599, 619, 615), (599, 598, 620, 619), (598, 597, 618, 620), (594, 596, 622, 621), (596, 595, 623, 622), (595, 593, 624, 623), (592, 594, 621, 625), (593, 591, 626, 624), (591, 592, 625, 626), (590, 588, 627, 628), (589, 590, 628, 629), (587, 589, 629, 630), (588, 585, 631, 627), (586, 587, 630, 632), (585, 586, 632, 631), (631, 632, 634, 633), (632, 630, 635, 634), (627, 631, 633, 636), (630, 629, 637, 635), (629, 628, 638, 637), (628, 627, 636, 638), (626, 625, 639, 640), (624, 626, 640, 641), (625, 621, 642, 639), (623, 624, 641, 643), (622, 623, 643, 644), (621, 622, 644, 642), (620, 618, 645, 646), (619, 620, 646, 647), (615, 619, 647, 648), (618, 617, 649, 645), (617, 616, 650, 649), (616, 615, 648, 650), (612, 614, 652, 651), (614, 613, 653, 652), (613, 611, 654, 653), (609, 612, 651, 655), (611, 610, 656, 654), (610, 609, 655, 656), (636, 633, 634, 638), (638, 634, 635, 637), (639, 642, 644, 640), (640, 644, 643, 641), (645, 649, 650, 646), (646, 650, 648, 647), (655, 651, 652, 656), (656, 652, 653, 654), (658, 303, 308, 663), (663, 308, 305, 659), (662, 307, 309, 664), (664, 309, 306, 661), (665, 417, 302, 657), (661, 306, 417, 665), (666, 418, 307, 662), (660, 304, 418, 666), (667, 430, 303, 658), (657, 302, 430, 667), (668, 431, 304, 660), (659, 305, 431, 668), (299, 670, 675, 297), (670, 658, 663, 675), (297, 675, 671, 298), (675, 663, 659, 671), (296, 674, 676, 295), (674, 662, 664, 676), (295, 676, 673, 294), (676, 664, 661, 673), (416, 677, 669, 301), (677, 665, 657, 669), (294, 673, 677, 416), (673, 661, 665, 677), (415, 678, 674, 296), (678, 666, 662, 674), (300, 672, 678, 415), (672, 660, 666, 678), (429, 679, 670, 299), (679, 667, 658, 670), (301, 669, 679, 429), (669, 657, 667, 679), (428, 680, 672, 300), (680, 668, 660, 672), (298, 671, 680, 428), (671, 659, 668, 680), (301, 429, 682, 681), (429, 299, 683, 682), (428, 300, 684, 685), (298, 428, 685, 686), (416, 301, 681, 687), (294, 416, 687, 688), (300, 415, 689, 684), (415, 296, 690, 689), (299, 297, 691, 683), (297, 298, 686, 691), (296, 295, 692, 690), (295, 294, 688, 692), (695, 698, 702, 701), (47, 20, 703, 704), (24, 47, 704, 705), (21, 747, 707, 706), (30, 21, 706, 708), (20, 22, 709, 703), (703, 709, 711, 710), (708, 706, 713, 712), (706, 707, 714, 713), (705, 704, 715, 716), (704, 703, 710, 715), (715, 710, 718, 719), (716, 715, 719, 720), (713, 714, 721, 722), (712, 713, 722, 723), (710, 711, 717, 718), (718, 717, 725, 724), (723, 722, 726, 730), (722, 721, 727, 726), (720, 719, 728, 729), (719, 718, 724, 728), (717, 723, 730, 725), (725, 730, 731, 737), (728, 724, 732, 733), (729, 728, 733, 734), (726, 727, 736, 735), (730, 726, 735, 731), (724, 725, 737, 732), (732, 737, 743, 738), (731, 735, 739, 744), (735, 736, 740, 739), (734, 733, 742, 741), (733, 732, 738, 742), (737, 731, 744, 743), (22, 30, 708, 709), (708, 712, 711, 709), (711, 712, 723, 717), (753, 41, 755, 756), (39, 50, 758, 757), (50, 44, 759, 758), (49, 39, 757, 760), (49, 41, 755, 760), (42, 46, 762, 761), (44, 42, 761, 759), (762, 46, 763, 764), (46, 23, 765, 763), (753, 754, 767, 766), (41, 753, 766, 768), (41, 49, 769, 768), (781, 49, 769, 780), (780, 779, 770, 769), (768, 769, 770, 771), (768, 771, 772, 766), (766, 772, 773, 767), (772, 773, 775, 774), (771, 776, 774, 772), (771, 770, 777, 776), (779, 778, 777, 770), (445, 443, 783, 784), (337, 445, 784, 785), (443, 425, 786, 783), (425, 337, 785, 786), (786, 785, 784, 783), (451, 334, 787, 788), (449, 451, 788, 789), (425, 449, 789, 790), (334, 425, 790, 787), (787, 790, 789, 788), (457, 453, 791, 792), (334, 457, 792, 793), (453, 438, 794, 791), (438, 334, 793, 794), (794, 793, 792, 791), (463, 333, 795, 796), (459, 463, 796, 797), (438, 459, 797, 798), (333, 438, 798, 795), (795, 798, 797, 796), (245, 799, 800, 242), (799, 246, 247, 800), (243, 801, 799, 245), (801, 248, 246, 799), (244, 802, 803, 240), (802, 250, 249, 803), (239, 804, 802, 244), (804, 251, 250, 802), (241, 805, 801, 243), (805, 252, 248, 801), (242, 800, 806, 238), (800, 247, 253, 806), (240, 803, 805, 241), (803, 249, 252, 805), (238, 806, 804, 239), (806, 253, 251, 804)])
me_cube.polygons.foreach_set('use_smooth', [True] * 749)
me_cube.materials.append(mat_material)
me_cube.use_remesh_preserve_volume = False
me_cube.use_remesh_preserve_attributes = False
me_cube.use_mirror_vertex_groups = False
me_cube.update()

# ---- objects
ob_cube = bpy.data.objects.new('Cube', me_cube)
ob_lamp = bpy.data.objects.new('Lamp', light_lamp)
ob_camera = bpy.data.objects.new('Camera', cam_camera)

# ---- transforms, parenting, visibility, modifiers, constraints
ob_cube.location = (0.0, 0.0, 0.0)
ob_cube.lock_rotations_4d = False
ob_cube.empty_display_type = 'ARROWS'
ob_cube.lineart.crease_threshold = 0.0
_m = ob_cube.modifiers.new('Mirror', 'MIRROR')
ob_lamp.location = (4.076, 1.005, 5.904)
ob_lamp.rotation_euler = (0.6503, 0.05522, 1.866)
ob_lamp.lock_rotations_4d = False
ob_lamp.empty_display_type = 'ARROWS'
ob_lamp.color = (0.0, 0.0, 0.0, 0.0)
ob_lamp.lineart.crease_threshold = 0.0
ob_camera.location = (7.481, -6.508, 5.344)
ob_camera.rotation_euler = (1.109, 0.01082, 0.8149)
ob_camera.lock_rotations_4d = False
ob_camera.empty_display_type = 'ARROWS'
ob_camera.color = (0.0, 0.0, 0.0, 0.0)
ob_camera.display_type = 'WIRE'
ob_camera.lineart.crease_threshold = 0.0

# ---- collection membership
col_collection_1.objects.link(ob_cube)
col_collection_1.objects.link(ob_lamp)
col_collection_1.objects.link(ob_camera)

# ---- scene / render settings (as saved in the file)
scene.camera = ob_camera
scene.frame_start = 1; scene.frame_end = 250; scene.frame_set(132)
scene.render.engine = 'BLENDER_EEVEE_NEXT'
scene.render.image_settings.color_mode = 'RGB'
scene.render.image_settings.compression = 90
scene.render.resolution_percentage = 50
scene.render.dither_intensity = 0.0
scene.render.bake_margin = 2
scene.render.bake_bias = 0.0
scene.cycles.use_denoising = False
scene.cycles.samples = 10
scene.cycles.sampling_pattern = 'TABULATED_SOBOL'
scene.cycles.light_sampling_threshold = 0.0
scene.cycles.use_adaptive_sampling = False
scene.cycles.use_light_tree = False
scene.cycles.blur_glossy = 0.0
scene.cycles.volume_bounces = 1
scene.cycles.pixel_filter_type = 'GAUSSIAN'
scene.cycles.sample_clamp_indirect = 0.0
scene.view_settings.view_transform = 'Standard'
bpy.context.view_layer.update()
